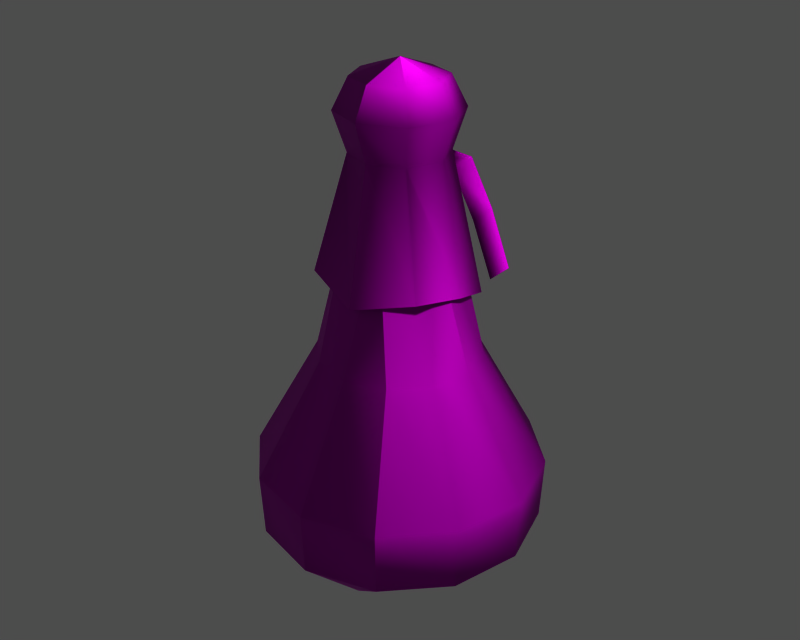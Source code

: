 # Source: id300000.blend  (saved by Blender 3.6.13; exported with 4.5.12 LTS)
import bpy
from mathutils import Matrix  # noqa: F401  (used for matrix-valued properties, if any)

bpy.ops.wm.read_factory_settings(use_empty=True)
scene = bpy.context.scene
scene.name = '1'

# ---- collections
col_collection_1 = bpy.data.collections.new('Collection 1'); scene.collection.children.link(col_collection_1)

# ---- images (referenced by path relative to the original .blend; pixels are not part of the script)
import os
ASSET_DIR = os.environ.get("B2B_ASSET_DIR", "")  # directory of the original .blend (textures are referenced by path, not embedded)
HERE = os.path.dirname(os.path.abspath(__file__))  # packed textures are extracted next to this script under _unpacked/

def load_image(name, relpath, width, height, colorspace="sRGB"):
    """Load a texture the original file referenced (path relative to the .blend, or extracted next to this script)."""
    p = next((c for c in (os.path.join(HERE, relpath), os.path.join(ASSET_DIR, relpath)) if relpath and os.path.exists(c)), "")
    if p:
        img = bpy.data.images.load(p, check_existing=True)
        img.name = name
    else:  # same state as the original file: an image datablock whose file is absent (Cycles renders it pink)
        img = bpy.data.images.new(name, width, height)
        img.source = "FILE"
        img.filepath = "//" + (relpath or name)
    img.colorspace_settings.name = colorspace
    return img
img_e_nb_potion_nomal_mat = load_image('e_nb_potion_nomal_mat', 'dropitem.dds', 1024, 1024, 'Non-Color')
img_e_nb_potion_nomal = load_image('e_nb_potion_nomal', 'dropitem_n.dds', 1024, 1024, 'Non-Color')
img_e_nb_potion_nomal_001 = load_image('e_nb_potion_nomal.001', 'dropitem_sp.dds', 1024, 1024, 'Non-Color')

# ---- materials (node trees are filled in below, after node groups)
mat_e_nb_potion_nomal_mat_002 = bpy.data.materials.new('e_nb_potion_nomal_mat.002')

# ---- material node trees
mat_e_nb_potion_nomal_mat_002.use_nodes = True; mat_e_nb_potion_nomal_mat_002.node_tree.nodes.clear()
_N = mat_e_nb_potion_nomal_mat_002.node_tree.nodes; _L = mat_e_nb_potion_nomal_mat_002.node_tree.links
n0 = _N.new('ShaderNodeBsdfPrincipled'); n0.name = 'Principled BSDF'; n0.location = (0, 0)
n0.distribution = 'GGX'
n0.subsurface_method = 'RANDOM_WALK_SKIN'
n0.inputs[3].default_value = 1.45
n0.inputs[27].default_value = (0.0, 0.0, 0.0, 1.0)
n0.inputs[28].default_value = 1.0
n1 = _N.new('ShaderNodeOutputMaterial'); n1.name = 'Material Output'; n1.location = (0, 0)
n2 = _N.new('ShaderNodeTexImage'); n2.name = 'Image Texture'; n2.location = (0, 0)
n2.image = img_e_nb_potion_nomal_mat
n3 = _N.new('ShaderNodeUVMap'); n3.name = 'UV Map'; n3.location = (0, 0)
n4 = _N.new('ShaderNodeTexImage'); n4.name = 'Image Texture.001'; n4.location = (0, 0)
n4.image = img_e_nb_potion_nomal
n5 = _N.new('ShaderNodeNormalMap'); n5.name = 'Normal Map'; n5.location = (0, 0)
n6 = _N.new('ShaderNodeUVMap'); n6.name = 'UV Map.001'; n6.location = (0, 0)
n7 = _N.new('ShaderNodeTexImage'); n7.name = 'Image Texture.002'; n7.location = (0, 0)
n7.image = img_e_nb_potion_nomal_001
n8 = _N.new('ShaderNodeUVMap'); n8.name = 'UV Map.002'; n8.location = (0, 0)
_L.new(n0.outputs[0], n1.inputs[0])
_L.new(n2.outputs[0], n0.inputs[0])
_L.new(n3.outputs[0], n2.inputs[0])
_L.new(n4.outputs[0], n5.inputs[1])
_L.new(n5.outputs[0], n0.inputs[5])
_L.new(n6.outputs[0], n4.inputs[0])
_L.new(n7.outputs[0], n0.inputs[13])
_L.new(n8.outputs[0], n7.inputs[0])
n1.is_active_output = True

# ---- meshes
me_e_nb_potion_nomal = bpy.data.meshes.new('e_nb_potion_nomal')
me_e_nb_potion_nomal.from_pydata([(2.878, -0.007253, 25.7), (2.066, -2.055, 25.7), (4.277, 0.06024, 18.08), (3.971, -3.547, 18.85), (0.04283, -2.929, 25.7), (0.09423, -4.482, 17.75), (0.04283, -2.929, 25.7), (-2.005, -2.116, 25.7), (0.09423, -4.482, 17.75), (-3.572, -3.35, 18.7), (-2.878, -0.09292, 25.7), (-5.252, 0.171, 17.35), (-2.066, 1.955, 25.7), (-3.526, 3.194, 17.72), (-0.04283, 2.828, 25.7), (-0.2012, 5.131, 18.7), (2.005, 2.016, 25.7), (3.388, 3.255, 17.03), (3.657, 0.004328, 28.04), (2.624, -2.597, 28.04), (0.05441, -3.707, 28.04), (0.05441, -3.707, 28.04), (-2.547, -2.674, 28.04), (-3.657, -0.1045, 28.04), (-2.624, 2.497, 28.04), (-0.05441, 3.607, 28.04), (2.547, 2.574, 28.04), (2.736, -0.009365, 29.86), (1.964, -1.956, 29.86), (0.04072, -2.786, 29.86), (0.04072, -2.786, 29.86), (-1.906, -2.014, 29.86), (-2.736, -0.0908, 29.86), (-1.964, 1.856, 29.86), (-0.04072, 2.686, 29.86), (1.906, 1.914, 29.86), (-3.267e-08, -0.05008, 30.81), (-3.267e-08, -0.05008, 30.81), (-3.267e-08, -0.05008, 30.81), (-3.267e-08, -0.05008, 30.81), (-3.267e-08, -0.05008, 30.81), (-3.267e-08, -0.05008, 30.81), (-3.267e-08, -0.05008, 30.81), (-3.267e-08, -0.05008, 30.81), (1.672, -5.938, -0.009225), (-5.935, 1.446, -0.009228), (5.935, -1.546, -0.009227), (-4.263, -4.442, -0.009226), (-1.672, 5.838, -0.00923), (4.263, 4.342, -0.00923), (8.757, 0.08021, 2.549), (7.649, -4.316, 2.549), (5.935, -1.546, -0.009227), (4.491, -7.569, 2.549), (5.935, -1.546, -0.009227), (1.672, -5.938, -0.009225), (4.491, -7.569, 2.549), (0.1303, -8.807, 2.549), (1.672, -5.938, -0.009225), (-4.266, -7.699, 2.549), (1.672, -5.938, -0.009225), (-4.263, -4.442, -0.009226), (-7.518, -4.541, 2.549), (-8.757, -0.1804, 2.549), (-4.263, -4.442, -0.009226), (-5.935, 1.446, -0.009228), (-7.649, 4.215, 2.549), (-4.491, 7.468, 2.549), (-5.935, 1.446, -0.009228), (-1.672, 5.838, -0.00923), (-0.1303, 8.707, 2.549), (4.266, 7.599, 2.549), (-1.672, 5.838, -0.00923), (4.263, 4.342, -0.00923), (7.518, 4.441, 2.549), (4.263, 4.342, -0.00923), (8.942, 0.08297, 6.476), (7.81, -4.406, 6.476), (4.586, -7.727, 6.476), (4.586, -7.727, 6.476), (0.1331, -8.992, 6.476), (-4.356, -7.86, 6.476), (-7.677, -4.636, 6.476), (-8.942, -0.1832, 6.476), (-7.81, 4.306, 6.476), (-4.586, 7.627, 6.476), (-0.1331, 8.892, 6.476), (4.356, 7.76, 6.476), (7.677, 4.536, 6.476), (4.979, 0.024, 13.63), (4.349, -2.463, 13.63), (2.553, -4.304, 13.63), (2.553, -4.304, 13.63), (0.07373, -5.005, 13.63), (-2.426, -4.378, 13.63), (-4.275, -2.592, 13.63), (-4.979, -0.1242, 13.63), (-4.349, 2.363, 13.63), (-2.553, 4.204, 13.63), (-0.07373, 4.905, 13.63), (2.426, 4.278, 13.63), (4.275, 2.492, 13.63), (2.734, -0.7392, 22.5), (0.7702, -2.762, 22.5), (0.7702, -2.762, 22.5), (-1.964, -2.073, 22.5), (-1.964, -2.073, 22.5), (-2.734, 0.6391, 22.5), (-2.734, 0.6391, 22.5), (-0.7702, 2.662, 22.5), (-0.7702, 2.662, 22.5), (1.964, 1.973, 22.5), (1.964, 1.973, 22.5), (2.734, -0.7392, 22.5), (-0.5743, 4.467, 24.8), (-1.843, 4.252, 24.97), (0.1344, 2.207, 25.72), (-1.142, 1.962, 25.72), (-1.249, 3.795, 23.91), (-0.5036, 2.084, 24.6), (-0.5743, 4.467, 24.8), (0.1344, 2.207, 25.72), (-1.571, 5.552, 22.06), (-2.865, 5.511, 22.17), (-2.205, 4.439, 21.84), (-1.571, 5.552, 22.06), (-1.696, 6.262, 18.05), (-2.99, 6.22, 18.16), (-2.331, 5.149, 17.83), (-1.696, 6.262, 18.05), (-1.863, 6.464, 14.29), (-3.157, 6.422, 14.4), (-2.498, 5.351, 14.08), (-1.863, 6.464, 14.29), (-2.215, 7.402, 10.48), (-3.509, 7.36, 10.59), (-2.85, 6.289, 10.27), (-2.215, 7.402, 10.48), (-2.85, 6.289, 10.27), (-3.509, 7.36, 10.59), (-2.215, 7.402, 10.48), (1.552, 4.418, 24.53), (0.2695, 4.506, 24.35), (0.9439, 1.993, 25.72), (-0.3387, 2.2, 25.72), (0.9109, 3.442, 23.96), (0.3026, 2.096, 24.6), (1.552, 4.418, 24.53), (0.9439, 1.993, 25.72), (2.324, 5.539, 21.23), (1.042, 5.626, 21.04), (1.683, 4.563, 20.66), (2.324, 5.539, 21.23), (3.174, 6.298, 17.42), (1.891, 6.385, 17.23), (2.532, 5.322, 16.85), (3.174, 6.298, 17.42), (2.532, 5.322, 16.85), (1.891, 6.385, 17.23), (3.174, 6.298, 17.42)], [], [(0, 1, 2), (1, 3, 2), (1, 4, 3), (4, 5, 3), (6, 7, 8), (7, 9, 8), (7, 10, 9), (10, 11, 9), (10, 12, 11), (12, 13, 11), (12, 14, 13), (14, 15, 13), (14, 16, 15), (16, 17, 15), (16, 0, 17), (0, 2, 17), (19, 0, 18), (1, 0, 19), (19, 20, 1), (20, 4, 1), (21, 22, 6), (22, 7, 6), (22, 23, 7), (23, 10, 7), (23, 24, 10), (24, 12, 10), (24, 25, 12), (25, 14, 12), (25, 26, 14), (26, 16, 14), (26, 18, 16), (18, 0, 16), (27, 28, 18), (28, 19, 18), (28, 29, 19), (29, 20, 19), (30, 31, 21), (31, 22, 21), (31, 32, 22), (32, 23, 22), (32, 33, 23), (33, 24, 23), (33, 34, 24), (34, 25, 24), (34, 35, 25), (35, 26, 25), (35, 27, 26), (27, 18, 26), (28, 27, 36), (29, 28, 37), (31, 30, 38), (32, 31, 39), (33, 32, 40), (34, 33, 41), (35, 34, 42), (27, 35, 43), (44, 45, 46), (47, 45, 44), (45, 48, 46), (49, 46, 48), (50, 51, 52), (51, 53, 54), (53, 55, 54), (56, 57, 58), (57, 59, 60), (59, 61, 60), (59, 62, 61), (62, 63, 64), (63, 65, 64), (63, 66, 65), (66, 67, 68), (67, 69, 68), (67, 70, 69), (70, 71, 72), (71, 73, 72), (71, 74, 73), (74, 50, 75), (50, 52, 75), (76, 77, 50), (77, 51, 50), (77, 78, 51), (78, 53, 51), (79, 80, 56), (80, 57, 56), (80, 81, 57), (81, 59, 57), (81, 82, 59), (82, 62, 59), (82, 83, 62), (83, 63, 62), (83, 84, 63), (84, 66, 63), (84, 85, 66), (85, 67, 66), (85, 86, 67), (86, 70, 67), (86, 87, 70), (87, 71, 70), (87, 88, 71), (88, 74, 71), (88, 76, 74), (76, 50, 74), (89, 90, 76), (90, 77, 76), (90, 91, 77), (91, 78, 77), (92, 93, 79), (93, 80, 79), (93, 94, 80), (94, 81, 80), (94, 95, 81), (95, 82, 81), (95, 96, 82), (96, 83, 82), (96, 97, 83), (97, 84, 83), (97, 98, 84), (98, 85, 84), (98, 99, 85), (99, 86, 85), (99, 100, 86), (100, 87, 86), (100, 101, 87), (101, 88, 87), (101, 89, 88), (89, 76, 88), (102, 90, 89), (102, 103, 90), (103, 91, 90), (104, 93, 92), (104, 105, 93), (105, 94, 93), (106, 95, 94), (106, 107, 95), (107, 96, 95), (108, 97, 96), (108, 109, 97), (109, 98, 97), (110, 99, 98), (110, 111, 99), (111, 100, 99), (112, 101, 100), (112, 113, 101), (113, 89, 101), (114, 115, 116), (115, 117, 116), (115, 118, 117), (118, 119, 117), (118, 120, 119), (120, 121, 119), (122, 123, 114), (123, 115, 114), (123, 124, 115), (124, 118, 115), (124, 125, 118), (125, 120, 118), (126, 127, 122), (127, 123, 122), (127, 128, 123), (128, 124, 123), (128, 129, 124), (129, 125, 124), (130, 131, 126), (131, 127, 126), (131, 132, 127), (132, 128, 127), (132, 133, 128), (133, 129, 128), (134, 135, 130), (135, 131, 130), (135, 136, 131), (136, 132, 131), (136, 137, 132), (137, 133, 132), (138, 139, 140), (141, 142, 143), (142, 144, 143), (142, 145, 144), (145, 146, 144), (145, 147, 146), (147, 148, 146), (149, 150, 141), (150, 142, 141), (150, 151, 142), (151, 145, 142), (151, 152, 145), (152, 147, 145), (153, 154, 149), (154, 150, 149), (154, 155, 150), (155, 151, 150), (155, 156, 151), (156, 152, 151), (157, 158, 159)])
me_e_nb_potion_nomal.polygons.foreach_set('use_smooth', [True] * 194)
_uv = me_e_nb_potion_nomal.uv_layers.new(name='UVTex')
_uv.uv.foreach_set('vector', [0.8499, 0.9511, 0.8655, 0.951, 0.85, 0.8825, 0.8655, 0.951, 0.8647, 0.8824, 0.85, 0.8825, 0.8655, 0.951, 0.8822, 0.951, 0.8647, 0.8824, 0.8822, 0.951, 0.8823, 0.8825, 0.8647, 0.8824, 0.73, 0.951, 0.7471, 0.951, 0.7298, 0.8825, 0.7471, 0.951, 0.7472, 0.8825, 0.7298, 0.8825, 0.7471, 0.951, 0.7675, 0.951, 0.7472, 0.8825, 0.7675, 0.951, 0.7675, 0.8826, 0.7472, 0.8825, 0.7675, 0.951, 0.7901, 0.951, 0.7675, 0.8826, 0.7901, 0.951, 0.7902, 0.8825, 0.7675, 0.8826, 0.7901, 0.951, 0.8141, 0.951, 0.7902, 0.8825, 0.8141, 0.951, 0.8143, 0.8825, 0.7902, 0.8825, 0.8141, 0.951, 0.8332, 0.9511, 0.8143, 0.8825, 0.8332, 0.9511, 0.833, 0.8826, 0.8143, 0.8825, 0.8332, 0.9511, 0.8499, 0.9511, 0.833, 0.8826, 0.8499, 0.9511, 0.85, 0.8825, 0.833, 0.8826, 0.8656, 0.9686, 0.8499, 0.9511, 0.85, 0.9687, 0.8655, 0.951, 0.8499, 0.9511, 0.8656, 0.9686, 0.8656, 0.9686, 0.8823, 0.9686, 0.8655, 0.951, 0.8823, 0.9686, 0.8822, 0.951, 0.8655, 0.951, 0.7299, 0.9686, 0.7471, 0.9686, 0.73, 0.951, 0.7471, 0.9686, 0.7471, 0.951, 0.73, 0.951, 0.7471, 0.9686, 0.7675, 0.9686, 0.7471, 0.951, 0.7675, 0.9686, 0.7675, 0.951, 0.7471, 0.951, 0.7675, 0.9686, 0.7901, 0.9686, 0.7675, 0.951, 0.7901, 0.9686, 0.7901, 0.951, 0.7675, 0.951, 0.7901, 0.9686, 0.8142, 0.9686, 0.7901, 0.951, 0.8142, 0.9686, 0.8141, 0.951, 0.7901, 0.951, 0.8142, 0.9686, 0.833, 0.9687, 0.8141, 0.951, 0.833, 0.9687, 0.8332, 0.9511, 0.8141, 0.951, 0.833, 0.9687, 0.85, 0.9687, 0.8332, 0.9511, 0.85, 0.9687, 0.8499, 0.9511, 0.8332, 0.9511, 0.8499, 0.9825, 0.8655, 0.9825, 0.85, 0.9687, 0.8655, 0.9825, 0.8656, 0.9686, 0.85, 0.9687, 0.8655, 0.9825, 0.8822, 0.9825, 0.8656, 0.9686, 0.8822, 0.9825, 0.8823, 0.9686, 0.8656, 0.9686, 0.73, 0.9825, 0.7471, 0.9825, 0.7299, 0.9686, 0.7471, 0.9825, 0.7471, 0.9686, 0.7299, 0.9686, 0.7471, 0.9825, 0.7675, 0.9825, 0.7471, 0.9686, 0.7675, 0.9825, 0.7675, 0.9686, 0.7471, 0.9686, 0.7675, 0.9825, 0.7901, 0.9825, 0.7675, 0.9686, 0.7901, 0.9825, 0.7901, 0.9686, 0.7675, 0.9686, 0.7901, 0.9825, 0.8141, 0.9825, 0.7901, 0.9686, 0.8141, 0.9825, 0.8142, 0.9686, 0.7901, 0.9686, 0.8141, 0.9825, 0.8332, 0.9825, 0.8142, 0.9686, 0.8332, 0.9825, 0.833, 0.9687, 0.8142, 0.9686, 0.8332, 0.9825, 0.8499, 0.9825, 0.833, 0.9687, 0.8499, 0.9825, 0.85, 0.9687, 0.833, 0.9687, 0.8655, 0.9825, 0.8499, 0.9825, 0.8569, 0.9926, 0.8822, 0.9825, 0.8655, 0.9825, 0.8739, 0.9926, 0.7471, 0.9825, 0.73, 0.9825, 0.7388, 0.9926, 0.7675, 0.9825, 0.7471, 0.9825, 0.7567, 0.9927, 0.7901, 0.9825, 0.7675, 0.9825, 0.7788, 0.9927, 0.8141, 0.9825, 0.7901, 0.9825, 0.8027, 0.9927, 0.8332, 0.9825, 0.8141, 0.9825, 0.8248, 0.9927, 0.8499, 0.9825, 0.8332, 0.9825, 0.8432, 0.9927, 0.7612, 0.8767, 0.7946, 0.8235, 0.7281, 0.858, 0.7944, 0.8594, 0.7946, 0.8235, 0.7612, 0.8767, 0.7946, 0.8235, 0.7614, 0.8048, 0.7281, 0.858, 0.7282, 0.822, 0.7281, 0.858, 0.7614, 0.8048, 0.6646, 0.8142, 0.6907, 0.8142, 0.6646, 0.7989, 0.6907, 0.8142, 0.7169, 0.8142, 0.6907, 0.7989, 0.7169, 0.8142, 0.7169, 0.7989, 0.6907, 0.7989, 0.4032, 0.8142, 0.4294, 0.8142, 0.4032, 0.7989, 0.4294, 0.8142, 0.4555, 0.8142, 0.4294, 0.7989, 0.4555, 0.8142, 0.4555, 0.7989, 0.4294, 0.7989, 0.4555, 0.8142, 0.4816, 0.8142, 0.4555, 0.7989, 0.4816, 0.8142, 0.5078, 0.8142, 0.4816, 0.7989, 0.5078, 0.8142, 0.5078, 0.7989, 0.4816, 0.7989, 0.5078, 0.8142, 0.5339, 0.8142, 0.5078, 0.7989, 0.5339, 0.8142, 0.5601, 0.8142, 0.5339, 0.7989, 0.5601, 0.8142, 0.5601, 0.7989, 0.5339, 0.7989, 0.5601, 0.8142, 0.5862, 0.8142, 0.5601, 0.7989, 0.5862, 0.8142, 0.6123, 0.8142, 0.5862, 0.7989, 0.6123, 0.8142, 0.6123, 0.7989, 0.5862, 0.7989, 0.6123, 0.8142, 0.6385, 0.8142, 0.6123, 0.7989, 0.6385, 0.8142, 0.6646, 0.8142, 0.6385, 0.7989, 0.6646, 0.8142, 0.6646, 0.7989, 0.6385, 0.7989, 0.6638, 0.8563, 0.69, 0.8563, 0.6646, 0.8142, 0.69, 0.8563, 0.6907, 0.8142, 0.6646, 0.8142, 0.69, 0.8563, 0.7161, 0.8563, 0.6907, 0.8142, 0.7161, 0.8563, 0.7169, 0.8142, 0.6907, 0.8142, 0.4025, 0.8563, 0.4286, 0.8563, 0.4032, 0.8142, 0.4286, 0.8563, 0.4294, 0.8142, 0.4032, 0.8142, 0.4286, 0.8563, 0.4548, 0.8563, 0.4294, 0.8142, 0.4548, 0.8563, 0.4555, 0.8142, 0.4294, 0.8142, 0.4548, 0.8563, 0.4809, 0.8563, 0.4555, 0.8142, 0.4809, 0.8563, 0.4816, 0.8142, 0.4555, 0.8142, 0.4809, 0.8563, 0.507, 0.8563, 0.4816, 0.8142, 0.507, 0.8563, 0.5078, 0.8142, 0.4816, 0.8142, 0.507, 0.8563, 0.5332, 0.8563, 0.5078, 0.8142, 0.5332, 0.8563, 0.5339, 0.8142, 0.5078, 0.8142, 0.5332, 0.8563, 0.5593, 0.8563, 0.5339, 0.8142, 0.5593, 0.8563, 0.5601, 0.8142, 0.5339, 0.8142, 0.5593, 0.8563, 0.5854, 0.8563, 0.5601, 0.8142, 0.5854, 0.8563, 0.5862, 0.8142, 0.5601, 0.8142, 0.5854, 0.8563, 0.6116, 0.8563, 0.5862, 0.8142, 0.6116, 0.8563, 0.6123, 0.8142, 0.5862, 0.8142, 0.6116, 0.8563, 0.6377, 0.8563, 0.6123, 0.8142, 0.6377, 0.8563, 0.6385, 0.8142, 0.6123, 0.8142, 0.6377, 0.8563, 0.6638, 0.8563, 0.6385, 0.8142, 0.6638, 0.8563, 0.6646, 0.8142, 0.6385, 0.8142, 0.6646, 0.9277, 0.6907, 0.9277, 0.6638, 0.8563, 0.6907, 0.9277, 0.69, 0.8563, 0.6638, 0.8563, 0.6907, 0.9277, 0.7169, 0.9277, 0.69, 0.8563, 0.7169, 0.9277, 0.7161, 0.8563, 0.69, 0.8563, 0.4032, 0.9277, 0.4294, 0.9277, 0.4025, 0.8563, 0.4294, 0.9277, 0.4286, 0.8563, 0.4025, 0.8563, 0.4294, 0.9277, 0.4555, 0.9277, 0.4286, 0.8563, 0.4555, 0.9277, 0.4548, 0.8563, 0.4286, 0.8563, 0.4555, 0.9277, 0.4816, 0.9277, 0.4548, 0.8563, 0.4816, 0.9277, 0.4809, 0.8563, 0.4548, 0.8563, 0.4816, 0.9277, 0.5078, 0.9277, 0.4809, 0.8563, 0.5078, 0.9277, 0.507, 0.8563, 0.4809, 0.8563, 0.5078, 0.9277, 0.5339, 0.9277, 0.507, 0.8563, 0.5339, 0.9277, 0.5332, 0.8563, 0.507, 0.8563, 0.5339, 0.9277, 0.5601, 0.9277, 0.5332, 0.8563, 0.5601, 0.9277, 0.5593, 0.8563, 0.5332, 0.8563, 0.5601, 0.9277, 0.5862, 0.9277, 0.5593, 0.8563, 0.5862, 0.9277, 0.5854, 0.8563, 0.5593, 0.8563, 0.5862, 0.9277, 0.6123, 0.9277, 0.5854, 0.8563, 0.6123, 0.9277, 0.6116, 0.8563, 0.5854, 0.8563, 0.6123, 0.9277, 0.6385, 0.9277, 0.6116, 0.8563, 0.6385, 0.9277, 0.6377, 0.8563, 0.6116, 0.8563, 0.6385, 0.9277, 0.6646, 0.9277, 0.6377, 0.8563, 0.6646, 0.9277, 0.6638, 0.8563, 0.6377, 0.8563, 0.6907, 0.9894, 0.6907, 0.9277, 0.6646, 0.9277, 0.6907, 0.9894, 0.7169, 0.9894, 0.6907, 0.9277, 0.7169, 0.9894, 0.7169, 0.9277, 0.6907, 0.9277, 0.4294, 0.9894, 0.4294, 0.9277, 0.4032, 0.9277, 0.4294, 0.9894, 0.4555, 0.9894, 0.4294, 0.9277, 0.4555, 0.9894, 0.4555, 0.9277, 0.4294, 0.9277, 0.4816, 0.9894, 0.4816, 0.9277, 0.4555, 0.9277, 0.4816, 0.9894, 0.5078, 0.9894, 0.4816, 0.9277, 0.5078, 0.9894, 0.5078, 0.9277, 0.4816, 0.9277, 0.5339, 0.9894, 0.5339, 0.9277, 0.5078, 0.9277, 0.5339, 0.9894, 0.5601, 0.9894, 0.5339, 0.9277, 0.5601, 0.9894, 0.5601, 0.9277, 0.5339, 0.9277, 0.5862, 0.9894, 0.5862, 0.9277, 0.5601, 0.9277, 0.5862, 0.9894, 0.6123, 0.9894, 0.5862, 0.9277, 0.6123, 0.9894, 0.6123, 0.9277, 0.5862, 0.9277, 0.6385, 0.9894, 0.6385, 0.9277, 0.6123, 0.9277, 0.6385, 0.9894, 0.6646, 0.9894, 0.6385, 0.9277, 0.6646, 0.9894, 0.6646, 0.9277, 0.6385, 0.9277, 0.8989, 0.8615, 0.9146, 0.8615, 0.8989, 0.8309, 0.9146, 0.8615, 0.9146, 0.8309, 0.8989, 0.8309, 0.9146, 0.8615, 0.9304, 0.8615, 0.9146, 0.8309, 0.9304, 0.8615, 0.9304, 0.8309, 0.9146, 0.8309, 0.9304, 0.8615, 0.9149, 0.8615, 0.9304, 0.8309, 0.9149, 0.8615, 0.9149, 0.8309, 0.9304, 0.8309, 0.8989, 0.8922, 0.9146, 0.8922, 0.8989, 0.8615, 0.9146, 0.8922, 0.9146, 0.8615, 0.8989, 0.8615, 0.9146, 0.8922, 0.9304, 0.8922, 0.9146, 0.8615, 0.9304, 0.8922, 0.9304, 0.8615, 0.9146, 0.8615, 0.9304, 0.8922, 0.9149, 0.8922, 0.9304, 0.8615, 0.9149, 0.8922, 0.9149, 0.8615, 0.9304, 0.8615, 0.8989, 0.9228, 0.9146, 0.9228, 0.8989, 0.8922, 0.9146, 0.9228, 0.9146, 0.8922, 0.8989, 0.8922, 0.9146, 0.9228, 0.9304, 0.9228, 0.9146, 0.8922, 0.9304, 0.9228, 0.9304, 0.8922, 0.9146, 0.8922, 0.9304, 0.9228, 0.9149, 0.9228, 0.9304, 0.8922, 0.9149, 0.9228, 0.9149, 0.8922, 0.9304, 0.8922, 0.8989, 0.9535, 0.9146, 0.9535, 0.8989, 0.9228, 0.9146, 0.9535, 0.9146, 0.9228, 0.8989, 0.9228, 0.9146, 0.9535, 0.9304, 0.9535, 0.9146, 0.9228, 0.9304, 0.9535, 0.9304, 0.9228, 0.9146, 0.9228, 0.9304, 0.9535, 0.9149, 0.9535, 0.9304, 0.9228, 0.9149, 0.9535, 0.9149, 0.9228, 0.9304, 0.9228, 0.8989, 0.9841, 0.9146, 0.9841, 0.8989, 0.9535, 0.9146, 0.9841, 0.9146, 0.9535, 0.8989, 0.9535, 0.9146, 0.9841, 0.9304, 0.9841, 0.9146, 0.9535, 0.9304, 0.9841, 0.9304, 0.9535, 0.9146, 0.9535, 0.9304, 0.9841, 0.9149, 0.9841, 0.9304, 0.9535, 0.9149, 0.9841, 0.9149, 0.9535, 0.9304, 0.9535, 0.9439, 0.9648, 0.9344, 0.9834, 0.9533, 0.9834, 0.8987, 0.8615, 0.9145, 0.8615, 0.8987, 0.8309, 0.9145, 0.8615, 0.9145, 0.8309, 0.8987, 0.8309, 0.9145, 0.8615, 0.9303, 0.8615, 0.9145, 0.8309, 0.9303, 0.8615, 0.9303, 0.8309, 0.9145, 0.8309, 0.9303, 0.8615, 0.9148, 0.8615, 0.9303, 0.8309, 0.9148, 0.8615, 0.9148, 0.8309, 0.9303, 0.8309, 0.8987, 0.892, 0.9145, 0.892, 0.8987, 0.8615, 0.9145, 0.892, 0.9145, 0.8615, 0.8987, 0.8615, 0.9145, 0.892, 0.9303, 0.892, 0.9145, 0.8615, 0.9303, 0.892, 0.9303, 0.8615, 0.9145, 0.8615, 0.9303, 0.892, 0.9148, 0.892, 0.9303, 0.8615, 0.9148, 0.892, 0.9148, 0.8615, 0.9303, 0.8615, 0.8987, 0.9226, 0.9145, 0.9226, 0.8987, 0.892, 0.9145, 0.9226, 0.9145, 0.892, 0.8987, 0.892, 0.9145, 0.9226, 0.9303, 0.9226, 0.9145, 0.892, 0.9303, 0.9226, 0.9303, 0.892, 0.9145, 0.892, 0.9303, 0.9226, 0.9148, 0.9226, 0.9303, 0.892, 0.9148, 0.9226, 0.9148, 0.892, 0.9303, 0.892, 0.9439, 0.9648, 0.9344, 0.9834, 0.9533, 0.9834])
me_e_nb_potion_nomal.materials.append(mat_e_nb_potion_nomal_mat_002)
me_e_nb_potion_nomal.use_remesh_preserve_volume = False
me_e_nb_potion_nomal.use_remesh_preserve_attributes = False
me_e_nb_potion_nomal.use_mirror_vertex_groups = False
me_e_nb_potion_nomal.update()
arm_armature = bpy.data.armatures.new('armature')  # bones are not reproduced

# ---- objects
ob_id300000_obj = bpy.data.objects.new('id300000_obj', arm_armature)
ob_e_nb_potion_nomal = bpy.data.objects.new('e_nb_potion_nomal', me_e_nb_potion_nomal)

# ---- transforms, parenting, visibility, modifiers, constraints
ob_id300000_obj.location = (0.0, 0.0, 0.0)
ob_id300000_obj.lock_rotations_4d = False
ob_id300000_obj.empty_display_type = 'ARROWS'
ob_id300000_obj.show_in_front = True
ob_id300000_obj.lineart.crease_threshold = 0.0
ob_e_nb_potion_nomal.parent = ob_id300000_obj
ob_e_nb_potion_nomal.location = (0.0, 0.0, 0.0)
ob_e_nb_potion_nomal.lock_rotations_4d = False
ob_e_nb_potion_nomal.empty_display_type = 'ARROWS'
ob_e_nb_potion_nomal.lineart.crease_threshold = 0.0
_vg = ob_e_nb_potion_nomal.vertex_groups.new(name='root')
_vg.add([0, 1, 2, 3, 4, 5, 6, 7, 8, 9, 10, 11, 12, 13, 14, 15, 16, 17, 18, 19, 20, 21, 22, 23, 24, 25, 26, 27, 28, 29, 30, 31, 32, 33, 34, 35, 36, 37, 38, 39, 40, 41, 42, 43, 44, 45, 46, 47, 48, 49, 50, 51, 52, 53, 54, 55, 56, 57, 58, 59, 60, 61, 62, 63, 64, 65, 66, 67, 68, 69, 70, 71, 72, 73, 74, 75, 76, 77, 78, 79, 80, 81, 82, 83, 84, 85, 86, 87, 88, 89, 90, 91, 92, 93, 94, 95, 96, 97, 98, 99, 100, 101, 102, 103, 104, 105, 106, 107, 108, 109, 110, 111, 112, 113, 114, 115, 116, 117, 118, 119, 120, 121, 122, 123, 124, 125, 126, 127, 128, 129, 130, 131, 132, 133, 134, 135, 136, 137, 138, 139, 140, 141, 142, 143, 144, 145, 146, 147, 148, 149, 150, 151, 152, 153, 154, 155, 156, 157, 158, 159], 1.0, 'REPLACE')
_m = ob_e_nb_potion_nomal.modifiers.new('Armature', 'ARMATURE')
_m.object = ob_id300000_obj
_m.use_bone_envelopes = True

# ---- collection membership
col_collection_1.objects.link(ob_id300000_obj)
col_collection_1.objects.link(ob_e_nb_potion_nomal)

# ---- scene / render settings (as saved in the file)
scene.frame_start = 1; scene.frame_end = 250; scene.frame_set(1)
scene.render.engine = 'BLENDER_EEVEE_NEXT'
scene.render.image_settings.file_format = 'TARGA'
scene.render.image_settings.color_mode = 'RGB'
scene.render.image_settings.compression = 90
scene.render.resolution_x = 320
scene.render.resolution_y = 256
scene.render.fps = 25
scene.render.dither_intensity = 0.0
scene.render.use_compositing = False
scene.render.use_sequencer = False
scene.render.use_file_extension = False
scene.render.bake_margin = 2
scene.render.bake_bias = 0.0
scene.render.use_stamp_time = False
scene.render.use_stamp_date = False
scene.render.use_stamp_frame = False
scene.render.use_stamp_camera = False
scene.render.use_stamp_scene = False
scene.render.use_stamp_filename = False
scene.render.use_stamp_render_time = False
scene.render.stamp_font_size = 0
scene.render.stamp_foreground = (0.0, 0.0, 0.0, 0.0)
scene.render.stamp_background = (0.0, 0.0, 0.0, 0.0)
scene.cycles.use_denoising = False
scene.cycles.samples = 10
scene.cycles.sampling_pattern = 'TABULATED_SOBOL'
scene.cycles.light_sampling_threshold = 0.0
scene.cycles.use_adaptive_sampling = False
scene.cycles.use_light_tree = False
scene.cycles.blur_glossy = 0.0
scene.cycles.volume_bounces = 1
scene.cycles.pixel_filter_type = 'GAUSSIAN'
scene.cycles.sample_clamp_indirect = 0.0
scene.view_settings.view_transform = 'Raw'
bpy.context.view_layer.update()

# ---- added for rendering (the .blend has no active camera and no usable light): camera, sun + grey world if the file has none
cam_auto = bpy.data.cameras.new('AutoCamera')
cam_auto.lens = 50.0
cam_auto.sensor_width = 36.0
cam_auto.clip_end = 1000.0
ob_auto_camera = bpy.data.objects.new('AutoCamera', cam_auto)
scene.collection.objects.link(ob_auto_camera)
ob_auto_camera.location = (36.8856, -44.3128, 44.9079)
ob_auto_camera.rotation_euler = (1.09748, -7.21219e-08, 0.694738)
scene.camera = ob_auto_camera
light_auto_sun = bpy.data.lights.new('AutoSun', 'SUN')
light_auto_sun.energy = 3.0
light_auto_sun.angle = 0.0523599
ob_auto_sun = bpy.data.objects.new('AutoSun', light_auto_sun)
scene.collection.objects.link(ob_auto_sun)
ob_auto_sun.rotation_euler = (0.872665, 0.174533, 0.523599)
if scene.world is None:
    world_auto = bpy.data.worlds.new('AutoWorld')
    world_auto.color = (0.3, 0.3, 0.3)
    scene.world = world_auto
bpy.context.view_layer.update()
